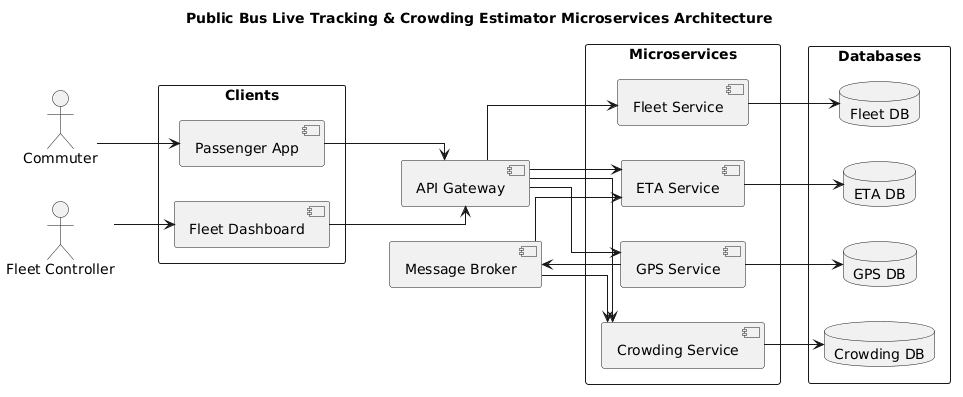

The diagram above was rendered by PlantUML. Its source (embedded in the PNG):
@startuml
title Public Bus Live Tracking & Crowding Estimator Microservices Architecture

left to right direction

skinparam componentStyle uml2
skinparam linetype ortho
skinparam shadowing false

actor Commuter
actor "Fleet Controller" as Controller

rectangle "Clients" {
    component "Passenger App" as App
    component "Fleet Dashboard" as Dashboard
}

component "API Gateway" as Gateway

rectangle "Microservices" {
    component "GPS Service" as GPS
    component "ETA Service" as ETA
    component "Crowding Service" as Crowd
    component "Fleet Service" as Fleet
}

component "Message Broker" as Broker

rectangle "Databases" {
    database "GPS DB" as GPSDB
    database "ETA DB" as ETADB
    database "Crowding DB" as CrowdDB
    database "Fleet DB" as FleetDB
}

Commuter --> App
Controller --> Dashboard

App --> Gateway
Dashboard --> Gateway

Gateway --> GPS
Gateway --> ETA
Gateway --> Crowd
Gateway --> Fleet

GPS --> Broker
Broker --> ETA
Broker --> Crowd

GPS --> GPSDB
ETA --> ETADB
Crowd --> CrowdDB
Fleet --> FleetDB
@enduml